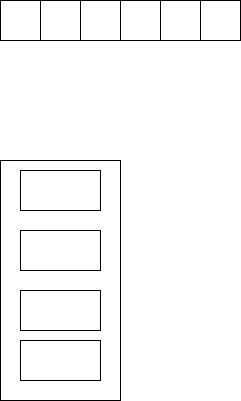

The diagram above was exported from draw.io. Its source (the exported page's mxGraphModel, read from the mxfile embedded in the PNG):
<mxGraphModel dx="1434" dy="746" grid="1" gridSize="10" guides="1" tooltips="1" connect="1" arrows="1" fold="1" page="1" pageScale="1" pageWidth="827" pageHeight="1169" math="0" shadow="0">
  <root>
    <mxCell id="0" />
    <mxCell id="1" parent="0" />
    <mxCell id="0MU9BTiLxdFj_phwTefx-1" value="" style="rounded=0;whiteSpace=wrap;html=1;" vertex="1" parent="1">
      <mxGeometry x="160" y="120" width="40" height="40" as="geometry" />
    </mxCell>
    <mxCell id="0MU9BTiLxdFj_phwTefx-2" value="" style="rounded=0;whiteSpace=wrap;html=1;" vertex="1" parent="1">
      <mxGeometry x="200" y="120" width="40" height="40" as="geometry" />
    </mxCell>
    <mxCell id="0MU9BTiLxdFj_phwTefx-3" value="" style="rounded=0;whiteSpace=wrap;html=1;" vertex="1" parent="1">
      <mxGeometry x="240" y="120" width="40" height="40" as="geometry" />
    </mxCell>
    <mxCell id="0MU9BTiLxdFj_phwTefx-4" value="" style="rounded=0;whiteSpace=wrap;html=1;" vertex="1" parent="1">
      <mxGeometry x="280" y="120" width="40" height="40" as="geometry" />
    </mxCell>
    <mxCell id="0MU9BTiLxdFj_phwTefx-5" value="" style="rounded=0;whiteSpace=wrap;html=1;" vertex="1" parent="1">
      <mxGeometry x="320" y="120" width="40" height="40" as="geometry" />
    </mxCell>
    <mxCell id="0MU9BTiLxdFj_phwTefx-6" value="" style="rounded=0;whiteSpace=wrap;html=1;" vertex="1" parent="1">
      <mxGeometry x="360" y="120" width="40" height="40" as="geometry" />
    </mxCell>
    <mxCell id="0MU9BTiLxdFj_phwTefx-7" value="" style="rounded=0;whiteSpace=wrap;html=1;" vertex="1" parent="1">
      <mxGeometry x="160" y="280" width="120" height="240" as="geometry" />
    </mxCell>
    <mxCell id="0MU9BTiLxdFj_phwTefx-8" value="" style="rounded=0;whiteSpace=wrap;html=1;" vertex="1" parent="1">
      <mxGeometry x="180" y="460" width="80" height="40" as="geometry" />
    </mxCell>
    <mxCell id="0MU9BTiLxdFj_phwTefx-9" value="" style="rounded=0;whiteSpace=wrap;html=1;" vertex="1" parent="1">
      <mxGeometry x="180" y="410" width="80" height="40" as="geometry" />
    </mxCell>
    <mxCell id="0MU9BTiLxdFj_phwTefx-10" value="" style="rounded=0;whiteSpace=wrap;html=1;" vertex="1" parent="1">
      <mxGeometry x="180" y="350" width="80" height="40" as="geometry" />
    </mxCell>
    <mxCell id="0MU9BTiLxdFj_phwTefx-11" value="" style="rounded=0;whiteSpace=wrap;html=1;" vertex="1" parent="1">
      <mxGeometry x="180" y="290" width="80" height="40" as="geometry" />
    </mxCell>
  </root>
</mxGraphModel>